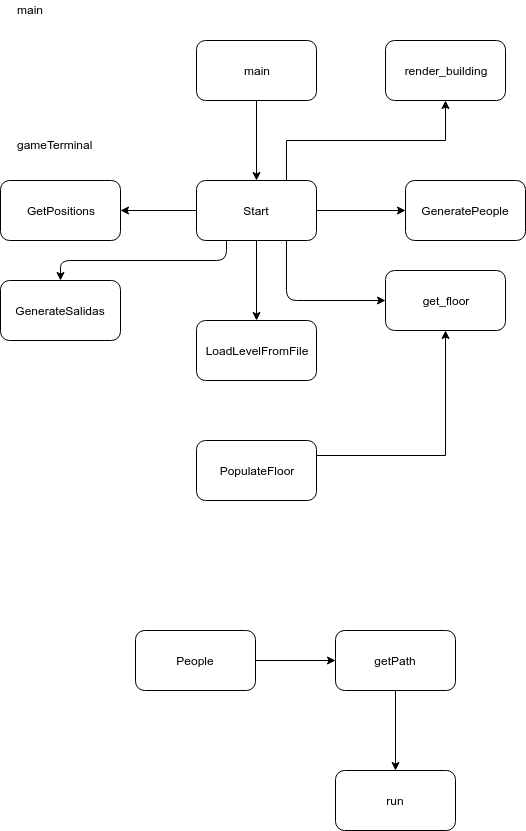

The diagram above was exported from draw.io. Its source (the exported page's mxGraphModel, read from the mxfile embedded in the PNG):
<mxGraphModel dx="1394" dy="776" grid="1" gridSize="10" guides="1" tooltips="1" connect="1" arrows="1" fold="1" page="1" pageScale="1" pageWidth="850" pageHeight="1100" math="0" shadow="0">
  <root>
    <mxCell id="0" />
    <mxCell id="1" parent="0" />
    <mxCell id="m4zlOetsQhs1kxFI2pXF-1" value="main&lt;br&gt;" style="rounded=1;whiteSpace=wrap;html=1;" parent="1" vertex="1">
      <mxGeometry x="341" y="220" width="120" height="60" as="geometry" />
    </mxCell>
    <mxCell id="m4zlOetsQhs1kxFI2pXF-2" value="main" style="text;html=1;resizable=0;points=[];autosize=1;align=left;verticalAlign=top;spacingTop=-4;" parent="1" vertex="1">
      <mxGeometry x="160" y="180" width="40" height="20" as="geometry" />
    </mxCell>
    <mxCell id="m4zlOetsQhs1kxFI2pXF-3" value="gameTerminal&lt;br&gt;" style="text;html=1;resizable=0;points=[];autosize=1;align=left;verticalAlign=top;spacingTop=-4;" parent="1" vertex="1">
      <mxGeometry x="160" y="315" width="90" height="20" as="geometry" />
    </mxCell>
    <mxCell id="m4zlOetsQhs1kxFI2pXF-7" value="" style="edgeStyle=orthogonalEdgeStyle;rounded=0;orthogonalLoop=1;jettySize=auto;html=1;" parent="1" source="m4zlOetsQhs1kxFI2pXF-4" target="m4zlOetsQhs1kxFI2pXF-6" edge="1">
      <mxGeometry relative="1" as="geometry" />
    </mxCell>
    <mxCell id="m4zlOetsQhs1kxFI2pXF-37" style="edgeStyle=orthogonalEdgeStyle;rounded=0;orthogonalLoop=1;jettySize=auto;html=1;exitX=0.75;exitY=0;exitDx=0;exitDy=0;" parent="1" source="m4zlOetsQhs1kxFI2pXF-4" edge="1">
      <mxGeometry relative="1" as="geometry">
        <mxPoint x="590" y="280" as="targetPoint" />
      </mxGeometry>
    </mxCell>
    <mxCell id="m4zlOetsQhs1kxFI2pXF-4" value="Start&lt;br&gt;" style="rounded=1;whiteSpace=wrap;html=1;" parent="1" vertex="1">
      <mxGeometry x="341" y="360" width="120" height="60" as="geometry" />
    </mxCell>
    <mxCell id="m4zlOetsQhs1kxFI2pXF-9" value="" style="edgeStyle=orthogonalEdgeStyle;rounded=0;orthogonalLoop=1;jettySize=auto;html=1;exitX=0;exitY=0.5;exitDx=0;exitDy=0;" parent="1" source="m4zlOetsQhs1kxFI2pXF-4" target="m4zlOetsQhs1kxFI2pXF-8" edge="1">
      <mxGeometry relative="1" as="geometry" />
    </mxCell>
    <mxCell id="m4zlOetsQhs1kxFI2pXF-20" style="edgeStyle=orthogonalEdgeStyle;rounded=0;orthogonalLoop=1;jettySize=auto;html=1;entryX=0;entryY=0.5;entryDx=0;entryDy=0;exitX=1;exitY=0.5;exitDx=0;exitDy=0;" parent="1" source="m4zlOetsQhs1kxFI2pXF-4" target="m4zlOetsQhs1kxFI2pXF-10" edge="1">
      <mxGeometry relative="1" as="geometry">
        <Array as="points">
          <mxPoint x="461" y="390" />
          <mxPoint x="461" y="390" />
        </Array>
      </mxGeometry>
    </mxCell>
    <mxCell id="m4zlOetsQhs1kxFI2pXF-6" value="LoadLevelFromFile&lt;br&gt;" style="rounded=1;whiteSpace=wrap;html=1;" parent="1" vertex="1">
      <mxGeometry x="341" y="500" width="120" height="60" as="geometry" />
    </mxCell>
    <mxCell id="m4zlOetsQhs1kxFI2pXF-8" value="GetPositions&lt;br&gt;" style="rounded=1;whiteSpace=wrap;html=1;" parent="1" vertex="1">
      <mxGeometry x="145" y="360" width="120" height="60" as="geometry" />
    </mxCell>
    <mxCell id="m4zlOetsQhs1kxFI2pXF-10" value="GeneratePeople&lt;br&gt;" style="rounded=1;whiteSpace=wrap;html=1;" parent="1" vertex="1">
      <mxGeometry x="550" y="360" width="120" height="60" as="geometry" />
    </mxCell>
    <mxCell id="m4zlOetsQhs1kxFI2pXF-12" value="GenerateSalidas&lt;br&gt;" style="rounded=1;whiteSpace=wrap;html=1;" parent="1" vertex="1">
      <mxGeometry x="145" y="460" width="120" height="60" as="geometry" />
    </mxCell>
    <mxCell id="m4zlOetsQhs1kxFI2pXF-15" value="get_floor&lt;br&gt;" style="rounded=1;whiteSpace=wrap;html=1;" parent="1" vertex="1">
      <mxGeometry x="530" y="450" width="120" height="60" as="geometry" />
    </mxCell>
    <mxCell id="m4zlOetsQhs1kxFI2pXF-5" value="" style="endArrow=classic;html=1;exitX=0.5;exitY=1;exitDx=0;exitDy=0;entryX=0.5;entryY=0;entryDx=0;entryDy=0;" parent="1" source="m4zlOetsQhs1kxFI2pXF-1" target="m4zlOetsQhs1kxFI2pXF-4" edge="1">
      <mxGeometry width="50" height="50" relative="1" as="geometry">
        <mxPoint x="160" y="490" as="sourcePoint" />
        <mxPoint x="210" y="440" as="targetPoint" />
      </mxGeometry>
    </mxCell>
    <mxCell id="m4zlOetsQhs1kxFI2pXF-22" value="" style="endArrow=classic;html=1;exitX=0.25;exitY=1;exitDx=0;exitDy=0;entryX=0.5;entryY=0;entryDx=0;entryDy=0;" parent="1" source="m4zlOetsQhs1kxFI2pXF-4" target="m4zlOetsQhs1kxFI2pXF-12" edge="1">
      <mxGeometry width="50" height="50" relative="1" as="geometry">
        <mxPoint x="260" y="590" as="sourcePoint" />
        <mxPoint x="310" y="540" as="targetPoint" />
        <Array as="points">
          <mxPoint x="371" y="440" />
          <mxPoint x="205" y="440" />
        </Array>
      </mxGeometry>
    </mxCell>
    <mxCell id="m4zlOetsQhs1kxFI2pXF-23" value="" style="endArrow=classic;html=1;exitX=0.75;exitY=1;exitDx=0;exitDy=0;entryX=0;entryY=0.5;entryDx=0;entryDy=0;" parent="1" source="m4zlOetsQhs1kxFI2pXF-4" target="m4zlOetsQhs1kxFI2pXF-15" edge="1">
      <mxGeometry width="50" height="50" relative="1" as="geometry">
        <mxPoint x="250" y="730" as="sourcePoint" />
        <mxPoint x="300" y="680" as="targetPoint" />
        <Array as="points">
          <mxPoint x="431" y="480" />
        </Array>
      </mxGeometry>
    </mxCell>
    <mxCell id="m4zlOetsQhs1kxFI2pXF-28" style="edgeStyle=orthogonalEdgeStyle;rounded=0;orthogonalLoop=1;jettySize=auto;html=1;exitX=1;exitY=0.25;exitDx=0;exitDy=0;" parent="1" source="m4zlOetsQhs1kxFI2pXF-25" target="m4zlOetsQhs1kxFI2pXF-15" edge="1">
      <mxGeometry relative="1" as="geometry" />
    </mxCell>
    <mxCell id="m4zlOetsQhs1kxFI2pXF-25" value="PopulateFloor" style="rounded=1;whiteSpace=wrap;html=1;" parent="1" vertex="1">
      <mxGeometry x="341" y="620" width="120" height="60" as="geometry" />
    </mxCell>
    <mxCell id="m4zlOetsQhs1kxFI2pXF-32" value="" style="edgeStyle=orthogonalEdgeStyle;rounded=0;orthogonalLoop=1;jettySize=auto;html=1;" parent="1" source="m4zlOetsQhs1kxFI2pXF-30" target="m4zlOetsQhs1kxFI2pXF-31" edge="1">
      <mxGeometry relative="1" as="geometry" />
    </mxCell>
    <mxCell id="m4zlOetsQhs1kxFI2pXF-30" value="People" style="rounded=1;whiteSpace=wrap;html=1;" parent="1" vertex="1">
      <mxGeometry x="280" y="810" width="120" height="60" as="geometry" />
    </mxCell>
    <mxCell id="m4zlOetsQhs1kxFI2pXF-36" value="" style="edgeStyle=orthogonalEdgeStyle;rounded=0;orthogonalLoop=1;jettySize=auto;html=1;" parent="1" source="m4zlOetsQhs1kxFI2pXF-31" target="m4zlOetsQhs1kxFI2pXF-35" edge="1">
      <mxGeometry relative="1" as="geometry" />
    </mxCell>
    <mxCell id="m4zlOetsQhs1kxFI2pXF-31" value="getPath" style="rounded=1;whiteSpace=wrap;html=1;" parent="1" vertex="1">
      <mxGeometry x="480" y="810" width="120" height="60" as="geometry" />
    </mxCell>
    <mxCell id="m4zlOetsQhs1kxFI2pXF-35" value="run&lt;br&gt;" style="rounded=1;whiteSpace=wrap;html=1;" parent="1" vertex="1">
      <mxGeometry x="480" y="950" width="120" height="60" as="geometry" />
    </mxCell>
    <mxCell id="m4zlOetsQhs1kxFI2pXF-38" value="render_building" style="rounded=1;whiteSpace=wrap;html=1;" parent="1" vertex="1">
      <mxGeometry x="530" y="220" width="120" height="60" as="geometry" />
    </mxCell>
  </root>
</mxGraphModel>